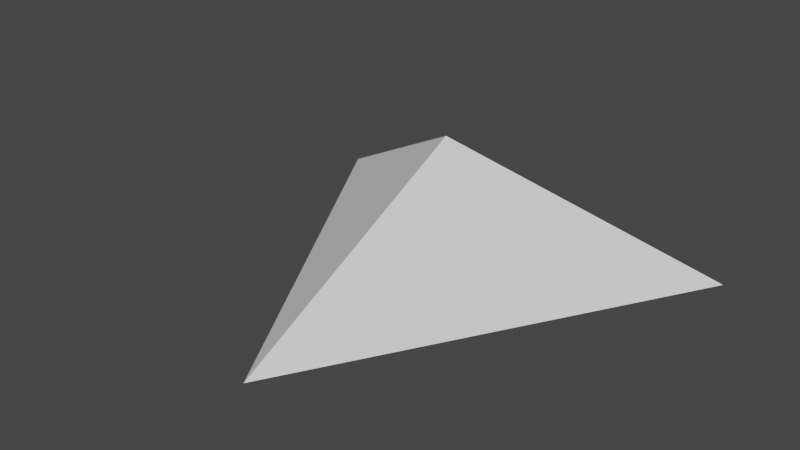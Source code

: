 # Source: Destroyer.blend  (saved by Blender 2.83.19; exported with 4.5.12 LTS)
import bpy
from mathutils import Matrix  # noqa: F401  (used for matrix-valued properties, if any)

bpy.ops.wm.read_factory_settings(use_empty=True)
scene = bpy.context.scene
scene.name = 'Scene'

# ---- collections
col_collection = bpy.data.collections.new('Collection'); scene.collection.children.link(col_collection)

# ---- world
world_world = bpy.data.worlds.new('World'); scene.world = world_world
world_world.use_nodes = True; world_world.node_tree.nodes.clear()
_N = world_world.node_tree.nodes; _L = world_world.node_tree.links
n0 = _N.new('ShaderNodeOutputWorld'); n0.name = 'World Output'; n0.location = (300, 300)
n1 = _N.new('ShaderNodeBackground'); n1.name = 'Background'; n1.location = (10, 300)
n1.inputs[0].default_value = (0.05088, 0.05088, 0.05088, 1.0)
_L.new(n1.outputs[0], n0.inputs[0])
n0.is_active_output = True
world_world.color = (0.05088, 0.05088, 0.05088)
world_world.use_sun_shadow = False
world_world.sun_shadow_jitter_overblur = 0.0

# ---- meshes
me_cone = bpy.data.meshes.new('Cone')
me_cone.from_pydata([(0.0, 1.0, -0.25), (0.866, -0.5, -0.25), (-0.866, -0.5, -0.25), (0.0, 0.0, 0.25)], [], [(0, 3, 1), (1, 3, 2), (2, 3, 0), (0, 1, 2)])
_uv = me_cone.uv_layers.new(name='UVMap')
_uv.uv.foreach_set('vector', [0.25, 0.49, 0.25, 0.25, 0.4578, 0.13, 0.4578, 0.13, 0.25, 0.25, 0.04215, 0.13, 0.04215, 0.13, 0.25, 0.25, 0.25, 0.49, 0.75, 0.49, 0.9578, 0.13, 0.5422, 0.13])
me_cone.use_remesh_fix_poles = True
me_cone.use_remesh_preserve_attributes = False
me_cone.use_mirror_vertex_groups = False
me_cone.update()

# ---- objects
ob_cone = bpy.data.objects.new('Cone', me_cone)

# ---- transforms, parenting, visibility, modifiers, constraints
ob_cone.location = (0.0, 0.0, 0.0)
ob_cone.rotation_euler = (0.0, 0.0, 3.142)
ob_cone.lineart.crease_threshold = 0.0

# ---- collection membership
col_collection.objects.link(ob_cone)

# ---- scene / render settings (as saved in the file)
scene.frame_start = 1; scene.frame_end = 250; scene.frame_set(1)
scene.render.engine = 'BLENDER_EEVEE_NEXT'
scene.cycles.use_denoising = False
scene.cycles.samples = 128
scene.cycles.sampling_pattern = 'TABULATED_SOBOL'
scene.cycles.use_adaptive_sampling = False
scene.cycles.use_light_tree = False
scene.view_settings.view_transform = 'Filmic'
bpy.context.view_layer.update()

# ---- added for rendering (the .blend has no active camera and no usable light): camera, sun
cam_auto = bpy.data.cameras.new('AutoCamera')
cam_auto.lens = 50.0
cam_auto.sensor_width = 36.0
cam_auto.clip_end = 1000.0
ob_auto_camera = bpy.data.objects.new('AutoCamera', cam_auto)
scene.collection.objects.link(ob_auto_camera)
ob_auto_camera.location = (2.16984, -2.85381, 1.73588)
ob_auto_camera.rotation_euler = (1.09748, -7.21219e-08, 0.694738)
scene.camera = ob_auto_camera
light_auto_sun = bpy.data.lights.new('AutoSun', 'SUN')
light_auto_sun.energy = 3.0
light_auto_sun.angle = 0.0523599
ob_auto_sun = bpy.data.objects.new('AutoSun', light_auto_sun)
scene.collection.objects.link(ob_auto_sun)
ob_auto_sun.rotation_euler = (0.872665, 0.174533, 0.523599)
bpy.context.view_layer.update()
